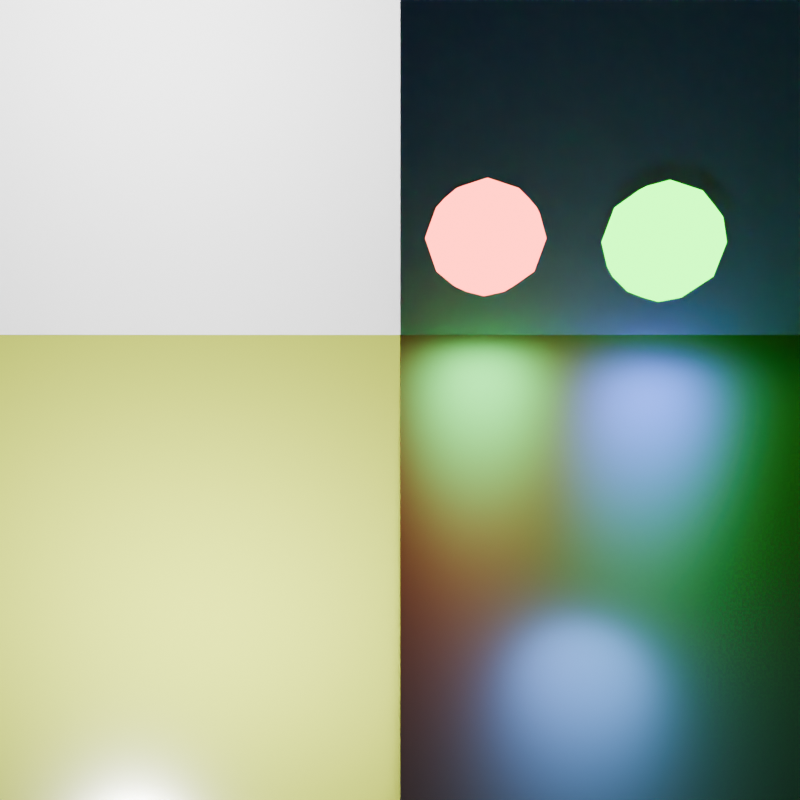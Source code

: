 # Source: light_path_is_glossy_ray.blend  (saved by Blender 4.3.34; exported with 4.5.12 LTS)
import bpy
from mathutils import Matrix  # noqa: F401  (used for matrix-valued properties, if any)

bpy.ops.wm.read_factory_settings(use_empty=True)
scene = bpy.context.scene
scene.name = 'Scene'

# ---- collections
col_collection = bpy.data.collections.new('Collection'); scene.collection.children.link(col_collection)

# ---- materials (node trees are filled in below, after node groups)
mat_mirror = bpy.data.materials.new('Mirror')
mat_rough_mirror = bpy.data.materials.new('Rough Mirror')
mat_is_glossy_ray_wall = bpy.data.materials.new('Is Glossy Ray Wall')
mat_is_glossy_ray_wall.alpha_threshold = 0.0
mat_is_glossy_ray_wall.roughness = 0.5
mat_is_glossy_ray_wall.line_color = (0.0, 0.0, 0.0, 1.0)
mat_holdout = bpy.data.materials.new('Holdout')
mat_mesh_light = bpy.data.materials.new('Mesh Light')
mat_mesh_light_forward_only = bpy.data.materials.new('Mesh Light Forward Only')

# ---- material node trees
mat_mirror.use_nodes = True; mat_mirror.node_tree.nodes.clear()
_N = mat_mirror.node_tree.nodes; _L = mat_mirror.node_tree.links
n0 = _N.new('ShaderNodeOutputMaterial'); n0.name = 'Material Output'; n0.location = (300, 300)
n1 = _N.new('ShaderNodeBsdfAnisotropic'); n1.name = 'Glossy BSDF'; n1.location = (85, 279)
n1.inputs[1].default_value = 0.1
_L.new(n1.outputs[0], n0.inputs[0])
n0.is_active_output = True
mat_rough_mirror.use_nodes = True; mat_rough_mirror.node_tree.nodes.clear()
_N = mat_rough_mirror.node_tree.nodes; _L = mat_rough_mirror.node_tree.links
n0 = _N.new('ShaderNodeOutputMaterial'); n0.name = 'Material Output'; n0.location = (300, 300)
n1 = _N.new('ShaderNodeBsdfAnisotropic'); n1.name = 'Glossy BSDF'; n1.location = (96, 268)
_L.new(n1.outputs[0], n0.inputs[0])
n0.is_active_output = True
mat_is_glossy_ray_wall.use_nodes = True; mat_is_glossy_ray_wall.node_tree.nodes.clear()
_N = mat_is_glossy_ray_wall.node_tree.nodes; _L = mat_is_glossy_ray_wall.node_tree.links
n0 = _N.new('ShaderNodeOutputMaterial'); n0.name = 'Material Output'; n0.location = (300, 300)
n1 = _N.new('ShaderNodeBsdfDiffuse'); n1.name = 'Diffuse BSDF'; n1.location = (81, 283)
n2 = _N.new('ShaderNodeMix'); n2.name = 'Mix'; n2.location = (-97, 268)
n2.data_type = 'RGBA'
n2.inputs[6].default_value = (1.0, 1.0, 1.0, 1.0)
n2.inputs[7].default_value = (0.8591, 1.0, 0.08471, 1.0)
n3 = _N.new('ShaderNodeLightPath'); n3.name = 'Light Path'; n3.location = (-292, 295)
_L.new(n1.outputs[0], n0.inputs[0])
_L.new(n2.outputs[2], n1.inputs[0])
_L.new(n3.outputs[3], n2.inputs[0])
n0.is_active_output = True
mat_holdout.use_nodes = True; mat_holdout.node_tree.nodes.clear()
_N = mat_holdout.node_tree.nodes; _L = mat_holdout.node_tree.links
n0 = _N.new('ShaderNodeOutputMaterial'); n0.name = 'Material Output'; n0.location = (300, 300)
n1 = _N.new('ShaderNodeHoldout'); n1.name = 'Holdout'; n1.location = (40, 241)
_L.new(n1.outputs[0], n0.inputs[0])
n0.is_active_output = True
mat_mesh_light.use_nodes = True; mat_mesh_light.node_tree.nodes.clear()
_N = mat_mesh_light.node_tree.nodes; _L = mat_mesh_light.node_tree.links
n0 = _N.new('ShaderNodeOutputMaterial'); n0.name = 'Material Output'; n0.location = (401, 300)
n1 = _N.new('ShaderNodeEmission'); n1.name = 'Emission'; n1.location = (175, 278)
n1.inputs[1].default_value = 8.8
n2 = _N.new('ShaderNodeLightPath'); n2.name = 'Light Path'; n2.location = (-211, 320)
n3 = _N.new('ShaderNodeMix'); n3.name = 'Mix'; n3.location = (-4, 296)
n3.data_type = 'RGBA'
n3.inputs[6].default_value = (1.0, 0.121, 0.09468, 1.0)
n3.inputs[7].default_value = (0.07176, 1.0, 0.1714, 1.0)
_L.new(n1.outputs[0], n0.inputs[0])
_L.new(n3.outputs[2], n1.inputs[0])
_L.new(n2.outputs[3], n3.inputs[0])
n0.is_active_output = True
mat_mesh_light_forward_only.use_nodes = True; mat_mesh_light_forward_only.node_tree.nodes.clear()
_N = mat_mesh_light_forward_only.node_tree.nodes; _L = mat_mesh_light_forward_only.node_tree.links
n0 = _N.new('ShaderNodeOutputMaterial'); n0.name = 'Material Output'; n0.location = (401, 300)
n1 = _N.new('ShaderNodeEmission'); n1.name = 'Emission'; n1.location = (175, 278)
n1.inputs[1].default_value = 8.8
n2 = _N.new('ShaderNodeLightPath'); n2.name = 'Light Path'; n2.location = (-211, 320)
n3 = _N.new('ShaderNodeMix'); n3.name = 'Mix'; n3.location = (-4, 296)
n3.data_type = 'RGBA'
n3.inputs[6].default_value = (0.0, 1.0, 0.008375, 1.0)
n3.inputs[7].default_value = (0.1033, 0.1669, 1.0, 1.0)
_L.new(n1.outputs[0], n0.inputs[0])
_L.new(n3.outputs[2], n1.inputs[0])
_L.new(n2.outputs[3], n3.inputs[0])
n0.is_active_output = True

# ---- cameras
cam_camera = bpy.data.cameras.new('Camera')
cam_camera.clip_end = 100.0
cam_camera.ortho_scale = 7.314

# ---- lights
light_light = bpy.data.lights.new('Light', 'POINT')
light_light.energy = 1000.0
light_light.shadow_soft_size = 0.23
light_point = bpy.data.lights.new('Point', 'POINT')
light_point.shadow_soft_size = 0.324
light_point.use_nodes = True; light_point.node_tree.nodes.clear()
_N = light_point.node_tree.nodes; _L = light_point.node_tree.links
n0 = _N.new('ShaderNodeEmission'); n0.name = 'Emission'; n0.location = (88, 300)
n1 = _N.new('ShaderNodeOutputLight'); n1.name = 'Light Output'; n1.location = (378, 300)
n2 = _N.new('ShaderNodeLightPath'); n2.name = 'Light Path'; n2.location = (-289, 342)
n3 = _N.new('ShaderNodeMix'); n3.name = 'Mix'; n3.location = (-92, 303)
n3.data_type = 'RGBA'
n3.inputs[6].default_value = (0.1349, 0.3345, 1.0, 1.0)
n3.inputs[7].default_value = (1.0, 0.0, 0.007311, 1.0)
_L.new(n0.outputs[0], n1.inputs[0])
_L.new(n3.outputs[2], n0.inputs[0])
_L.new(n2.outputs[3], n3.inputs[0])
n1.is_active_output = True

# ---- meshes
me_plane_001 = bpy.data.meshes.new('Plane.001')
me_plane_001.from_pydata([(-1.0, 1.0, 0.0), (1.0, 1.0, 0.0), (-1.0, -1.0, 5.638e-07), (1.0, -1.0, 5.638e-07), (1.0, 0.0, 2.819e-07), (-1.0, 0.0, 2.819e-07)], [], [(5, 4, 1, 0), (2, 3, 4, 5)])
me_plane_001.polygons.foreach_set('material_index', [0, 1])
_uv = me_plane_001.uv_layers.new(name='UVMap')
_uv.uv.foreach_set('vector', [0.0, 0.75, 1.0, 0.75, 1.0, 1.0, 0.0, 1.0, 0.0, 0.625, 1.0, 0.625, 1.0, 0.75, 0.0, 0.75])
me_plane_001.materials.append(mat_mirror)
me_plane_001.materials.append(mat_rough_mirror)
me_plane_001.update()
me_plane_002 = bpy.data.meshes.new('Plane.002')
me_plane_002.from_pydata([(-1.0, 1.0, 0.0), (1.0, 1.0, 0.0), (-1.0, -1.0, 9.763e-07), (1.0, -1.0, 9.763e-07)], [], [(2, 3, 1, 0)])
_uv = me_plane_002.uv_layers.new(name='UVMap')
_uv.uv.foreach_set('vector', [0.0, 0.5, 1.0, 0.5, 1.0, 1.0, 0.0, 1.0])
me_plane_002.materials.append(mat_is_glossy_ray_wall)
me_plane_002.update()
me_plane_003 = bpy.data.meshes.new('Plane.003')
me_plane_003.from_pydata([(-1.0, -1.0, 0.0), (1.0, -1.0, 0.0), (-1.0, 1.0, 0.0), (1.0, 1.0, 0.0)], [], [(0, 1, 3, 2)])
_uv = me_plane_003.uv_layers.new(name='UVMap')
_uv.uv.foreach_set('vector', [0.0, 0.0, 1.0, 0.0, 1.0, 1.0, 0.0, 1.0])
me_plane_003.materials.append(mat_holdout)
me_plane_003.update()
me_icosphere = bpy.data.meshes.new('Icosphere')
me_icosphere.from_pydata([(0.0, 0.0, -1.0), (0.7236, -0.5257, -0.4472), (-0.2764, -0.8506, -0.4472), (-0.8944, 0.0, -0.4472), (-0.2764, 0.8506, -0.4472), (0.7236, 0.5257, -0.4472), (0.2764, -0.8506, 0.4472), (-0.7236, -0.5257, 0.4472), (-0.7236, 0.5257, 0.4472), (0.2764, 0.8506, 0.4472), (0.8944, 0.0, 0.4472), (0.0, 0.0, 1.0), (-0.1625, -0.5, -0.8507), (0.4253, -0.309, -0.8507), (0.2629, -0.809, -0.5257), (0.8506, 0.0, -0.5257), (0.4253, 0.309, -0.8507), (-0.5257, 0.0, -0.8507), (-0.6882, -0.5, -0.5257), (-0.1625, 0.5, -0.8507), (-0.6882, 0.5, -0.5257), (0.2629, 0.809, -0.5257), (0.9511, -0.309, 0.0), (0.9511, 0.309, 0.0), (0.0, -1.0, 0.0), (0.5878, -0.809, 0.0), (-0.9511, -0.309, 0.0), (-0.5878, -0.809, 0.0), (-0.5878, 0.809, 0.0), (-0.9511, 0.309, 0.0), (0.5878, 0.809, 0.0), (0.0, 1.0, 0.0), (0.6882, -0.5, 0.5257), (-0.2629, -0.809, 0.5257), (-0.8506, 0.0, 0.5257), (-0.2629, 0.809, 0.5257), (0.6882, 0.5, 0.5257), (0.1625, -0.5, 0.8507), (0.5257, 0.0, 0.8507), (-0.4253, -0.309, 0.8507), (-0.4253, 0.309, 0.8507), (0.1625, 0.5, 0.8507)], [], [(0, 13, 12), (1, 13, 15), (0, 12, 17), (0, 17, 19), (0, 19, 16), (1, 15, 22), (2, 14, 24), (3, 18, 26), (4, 20, 28), (5, 21, 30), (1, 22, 25), (2, 24, 27), (3, 26, 29), (4, 28, 31), (5, 30, 23), (6, 32, 37), (7, 33, 39), (8, 34, 40), (9, 35, 41), (10, 36, 38), (38, 41, 11), (38, 36, 41), (36, 9, 41), (41, 40, 11), (41, 35, 40), (35, 8, 40), (40, 39, 11), (40, 34, 39), (34, 7, 39), (39, 37, 11), (39, 33, 37), (33, 6, 37), (37, 38, 11), (37, 32, 38), (32, 10, 38), (23, 36, 10), (23, 30, 36), (30, 9, 36), (31, 35, 9), (31, 28, 35), (28, 8, 35), (29, 34, 8), (29, 26, 34), (26, 7, 34), (27, 33, 7), (27, 24, 33), (24, 6, 33), (25, 32, 6), (25, 22, 32), (22, 10, 32), (30, 31, 9), (30, 21, 31), (21, 4, 31), (28, 29, 8), (28, 20, 29), (20, 3, 29), (26, 27, 7), (26, 18, 27), (18, 2, 27), (24, 25, 6), (24, 14, 25), (14, 1, 25), (22, 23, 10), (22, 15, 23), (15, 5, 23), (16, 21, 5), (16, 19, 21), (19, 4, 21), (19, 20, 4), (19, 17, 20), (17, 3, 20), (17, 18, 3), (17, 12, 18), (12, 2, 18), (15, 16, 5), (15, 13, 16), (13, 0, 16), (12, 14, 2), (12, 13, 14), (13, 1, 14)])
_uv = me_icosphere.uv_layers.new(name='UVMap')
_uv.uv.foreach_set('vector', [0.1818, 0.0, 0.2273, 0.07873, 0.1364, 0.07873, 0.2727, 0.1575, 0.3182, 0.07873, 0.3636, 0.1575, 0.9091, 0.0, 0.9545, 0.07873, 0.8636, 0.07873, 0.7273, 0.0, 0.7727, 0.07873, 0.6818, 0.07873, 0.5455, 0.0, 0.5909, 0.07873, 0.5, 0.07873, 0.2727, 0.1575, 0.3636, 0.1575, 0.3182, 0.2362, 0.09091, 0.1575, 0.1818, 0.1575, 0.1364, 0.2362, 0.8182, 0.1575, 0.9091, 0.1575, 0.8636, 0.2362, 0.6364, 0.1575, 0.7273, 0.1575, 0.6818, 0.2362, 0.4545, 0.1575, 0.5455, 0.1575, 0.5, 0.2362, 0.2727, 0.1575, 0.3182, 0.2362, 0.2273, 0.2362, 0.09091, 0.1575, 0.1364, 0.2362, 0.04546, 0.2362, 0.8182, 0.1575, 0.8636, 0.2362, 0.7727, 0.2362, 0.6364, 0.1575, 0.6818, 0.2362, 0.5909, 0.2362, 0.4545, 0.1575, 0.5, 0.2362, 0.4091, 0.2362, 0.1818, 0.3149, 0.2727, 0.3149, 0.2273, 0.3937, 0.0, 0.3149, 0.09091, 0.3149, 0.04546, 0.3937, 0.7273, 0.3149, 0.8182, 0.3149, 0.7727, 0.3937, 0.5455, 0.3149, 0.6364, 0.3149, 0.5909, 0.3937, 0.3636, 0.3149, 0.4545, 0.3149, 0.4091, 0.3937, 0.4091, 0.3937, 0.5, 0.3937, 0.4545, 0.4724, 0.4091, 0.3937, 0.4545, 0.3149, 0.5, 0.3937, 0.4545, 0.3149, 0.5455, 0.3149, 0.5, 0.3937, 0.5909, 0.3937, 0.6818, 0.3937, 0.6364, 0.4724, 0.5909, 0.3937, 0.6364, 0.3149, 0.6818, 0.3937, 0.6364, 0.3149, 0.7273, 0.3149, 0.6818, 0.3937, 0.7727, 0.3937, 0.8636, 0.3937, 0.8182, 0.4724, 0.7727, 0.3937, 0.8182, 0.3149, 0.8636, 0.3937, 0.8182, 0.3149, 0.9091, 0.3149, 0.8636, 0.3937, 0.04546, 0.3937, 0.1364, 0.3937, 0.09091, 0.4724, 0.04546, 0.3937, 0.09091, 0.3149, 0.1364, 0.3937, 0.09091, 0.3149, 0.1818, 0.3149, 0.1364, 0.3937, 0.2273, 0.3937, 0.3182, 0.3937, 0.2727, 0.4724, 0.2273, 0.3937, 0.2727, 0.3149, 0.3182, 0.3937, 0.2727, 0.3149, 0.3636, 0.3149, 0.3182, 0.3937, 0.4091, 0.2362, 0.4545, 0.3149, 0.3636, 0.3149, 0.4091, 0.2362, 0.5, 0.2362, 0.4545, 0.3149, 0.5, 0.2362, 0.5455, 0.3149, 0.4545, 0.3149, 0.5909, 0.2362, 0.6364, 0.3149, 0.5455, 0.3149, 0.5909, 0.2362, 0.6818, 0.2362, 0.6364, 0.3149, 0.6818, 0.2362, 0.7273, 0.3149, 0.6364, 0.3149, 0.7727, 0.2362, 0.8182, 0.3149, 0.7273, 0.3149, 0.7727, 0.2362, 0.8636, 0.2362, 0.8182, 0.3149, 0.8636, 0.2362, 0.9091, 0.3149, 0.8182, 0.3149, 0.04546, 0.2362, 0.09091, 0.3149, 0.0, 0.3149, 0.04546, 0.2362, 0.1364, 0.2362, 0.09091, 0.3149, 0.1364, 0.2362, 0.1818, 0.3149, 0.09091, 0.3149, 0.2273, 0.2362, 0.2727, 0.3149, 0.1818, 0.3149, 0.2273, 0.2362, 0.3182, 0.2362, 0.2727, 0.3149, 0.3182, 0.2362, 0.3636, 0.3149, 0.2727, 0.3149, 0.5, 0.2362, 0.5909, 0.2362, 0.5455, 0.3149, 0.5, 0.2362, 0.5455, 0.1575, 0.5909, 0.2362, 0.5455, 0.1575, 0.6364, 0.1575, 0.5909, 0.2362, 0.6818, 0.2362, 0.7727, 0.2362, 0.7273, 0.3149, 0.6818, 0.2362, 0.7273, 0.1575, 0.7727, 0.2362, 0.7273, 0.1575, 0.8182, 0.1575, 0.7727, 0.2362, 0.8636, 0.2362, 0.9545, 0.2362, 0.9091, 0.3149, 0.8636, 0.2362, 0.9091, 0.1575, 0.9545, 0.2362, 0.9091, 0.1575, 1.0, 0.1575, 0.9545, 0.2362, 0.1364, 0.2362, 0.2273, 0.2362, 0.1818, 0.3149, 0.1364, 0.2362, 0.1818, 0.1575, 0.2273, 0.2362, 0.1818, 0.1575, 0.2727, 0.1575, 0.2273, 0.2362, 0.3182, 0.2362, 0.4091, 0.2362, 0.3636, 0.3149, 0.3182, 0.2362, 0.3636, 0.1575, 0.4091, 0.2362, 0.3636, 0.1575, 0.4545, 0.1575, 0.4091, 0.2362, 0.5, 0.07873, 0.5455, 0.1575, 0.4545, 0.1575, 0.5, 0.07873, 0.5909, 0.07873, 0.5455, 0.1575, 0.5909, 0.07873, 0.6364, 0.1575, 0.5455, 0.1575, 0.6818, 0.07873, 0.7273, 0.1575, 0.6364, 0.1575, 0.6818, 0.07873, 0.7727, 0.07873, 0.7273, 0.1575, 0.7727, 0.07873, 0.8182, 0.1575, 0.7273, 0.1575, 0.8636, 0.07873, 0.9091, 0.1575, 0.8182, 0.1575, 0.8636, 0.07873, 0.9545, 0.07873, 0.9091, 0.1575, 0.9545, 0.07873, 1.0, 0.1575, 0.9091, 0.1575, 0.3636, 0.1575, 0.4091, 0.07873, 0.4545, 0.1575, 0.3636, 0.1575, 0.3182, 0.07873, 0.4091, 0.07873, 0.3182, 0.07873, 0.3636, 0.0, 0.4091, 0.07873, 0.1364, 0.07873, 0.1818, 0.1575, 0.09091, 0.1575, 0.1364, 0.07873, 0.2273, 0.07873, 0.1818, 0.1575, 0.2273, 0.07873, 0.2727, 0.1575, 0.1818, 0.1575])
me_icosphere.materials.append(mat_mesh_light)
me_icosphere.update()
me_icosphere_001 = bpy.data.meshes.new('Icosphere.001')
me_icosphere_001.from_pydata([(0.0, 0.0, -1.0), (0.7236, -0.5257, -0.4472), (-0.2764, -0.8506, -0.4472), (-0.8944, 0.0, -0.4472), (-0.2764, 0.8506, -0.4472), (0.7236, 0.5257, -0.4472), (0.2764, -0.8506, 0.4472), (-0.7236, -0.5257, 0.4472), (-0.7236, 0.5257, 0.4472), (0.2764, 0.8506, 0.4472), (0.8944, 0.0, 0.4472), (0.0, 0.0, 1.0), (-0.1625, -0.5, -0.8507), (0.4253, -0.309, -0.8507), (0.2629, -0.809, -0.5257), (0.8506, 0.0, -0.5257), (0.4253, 0.309, -0.8507), (-0.5257, 0.0, -0.8507), (-0.6882, -0.5, -0.5257), (-0.1625, 0.5, -0.8507), (-0.6882, 0.5, -0.5257), (0.2629, 0.809, -0.5257), (0.9511, -0.309, 0.0), (0.9511, 0.309, 0.0), (0.0, -1.0, 0.0), (0.5878, -0.809, 0.0), (-0.9511, -0.309, 0.0), (-0.5878, -0.809, 0.0), (-0.5878, 0.809, 0.0), (-0.9511, 0.309, 0.0), (0.5878, 0.809, 0.0), (0.0, 1.0, 0.0), (0.6882, -0.5, 0.5257), (-0.2629, -0.809, 0.5257), (-0.8506, 0.0, 0.5257), (-0.2629, 0.809, 0.5257), (0.6882, 0.5, 0.5257), (0.1625, -0.5, 0.8507), (0.5257, 0.0, 0.8507), (-0.4253, -0.309, 0.8507), (-0.4253, 0.309, 0.8507), (0.1625, 0.5, 0.8507)], [], [(0, 13, 12), (1, 13, 15), (0, 12, 17), (0, 17, 19), (0, 19, 16), (1, 15, 22), (2, 14, 24), (3, 18, 26), (4, 20, 28), (5, 21, 30), (1, 22, 25), (2, 24, 27), (3, 26, 29), (4, 28, 31), (5, 30, 23), (6, 32, 37), (7, 33, 39), (8, 34, 40), (9, 35, 41), (10, 36, 38), (38, 41, 11), (38, 36, 41), (36, 9, 41), (41, 40, 11), (41, 35, 40), (35, 8, 40), (40, 39, 11), (40, 34, 39), (34, 7, 39), (39, 37, 11), (39, 33, 37), (33, 6, 37), (37, 38, 11), (37, 32, 38), (32, 10, 38), (23, 36, 10), (23, 30, 36), (30, 9, 36), (31, 35, 9), (31, 28, 35), (28, 8, 35), (29, 34, 8), (29, 26, 34), (26, 7, 34), (27, 33, 7), (27, 24, 33), (24, 6, 33), (25, 32, 6), (25, 22, 32), (22, 10, 32), (30, 31, 9), (30, 21, 31), (21, 4, 31), (28, 29, 8), (28, 20, 29), (20, 3, 29), (26, 27, 7), (26, 18, 27), (18, 2, 27), (24, 25, 6), (24, 14, 25), (14, 1, 25), (22, 23, 10), (22, 15, 23), (15, 5, 23), (16, 21, 5), (16, 19, 21), (19, 4, 21), (19, 20, 4), (19, 17, 20), (17, 3, 20), (17, 18, 3), (17, 12, 18), (12, 2, 18), (15, 16, 5), (15, 13, 16), (13, 0, 16), (12, 14, 2), (12, 13, 14), (13, 1, 14)])
_uv = me_icosphere_001.uv_layers.new(name='UVMap')
_uv.uv.foreach_set('vector', [0.1818, 0.0, 0.2273, 0.07873, 0.1364, 0.07873, 0.2727, 0.1575, 0.3182, 0.07873, 0.3636, 0.1575, 0.9091, 0.0, 0.9545, 0.07873, 0.8636, 0.07873, 0.7273, 0.0, 0.7727, 0.07873, 0.6818, 0.07873, 0.5455, 0.0, 0.5909, 0.07873, 0.5, 0.07873, 0.2727, 0.1575, 0.3636, 0.1575, 0.3182, 0.2362, 0.09091, 0.1575, 0.1818, 0.1575, 0.1364, 0.2362, 0.8182, 0.1575, 0.9091, 0.1575, 0.8636, 0.2362, 0.6364, 0.1575, 0.7273, 0.1575, 0.6818, 0.2362, 0.4545, 0.1575, 0.5455, 0.1575, 0.5, 0.2362, 0.2727, 0.1575, 0.3182, 0.2362, 0.2273, 0.2362, 0.09091, 0.1575, 0.1364, 0.2362, 0.04546, 0.2362, 0.8182, 0.1575, 0.8636, 0.2362, 0.7727, 0.2362, 0.6364, 0.1575, 0.6818, 0.2362, 0.5909, 0.2362, 0.4545, 0.1575, 0.5, 0.2362, 0.4091, 0.2362, 0.1818, 0.3149, 0.2727, 0.3149, 0.2273, 0.3937, 0.0, 0.3149, 0.09091, 0.3149, 0.04546, 0.3937, 0.7273, 0.3149, 0.8182, 0.3149, 0.7727, 0.3937, 0.5455, 0.3149, 0.6364, 0.3149, 0.5909, 0.3937, 0.3636, 0.3149, 0.4545, 0.3149, 0.4091, 0.3937, 0.4091, 0.3937, 0.5, 0.3937, 0.4545, 0.4724, 0.4091, 0.3937, 0.4545, 0.3149, 0.5, 0.3937, 0.4545, 0.3149, 0.5455, 0.3149, 0.5, 0.3937, 0.5909, 0.3937, 0.6818, 0.3937, 0.6364, 0.4724, 0.5909, 0.3937, 0.6364, 0.3149, 0.6818, 0.3937, 0.6364, 0.3149, 0.7273, 0.3149, 0.6818, 0.3937, 0.7727, 0.3937, 0.8636, 0.3937, 0.8182, 0.4724, 0.7727, 0.3937, 0.8182, 0.3149, 0.8636, 0.3937, 0.8182, 0.3149, 0.9091, 0.3149, 0.8636, 0.3937, 0.04546, 0.3937, 0.1364, 0.3937, 0.09091, 0.4724, 0.04546, 0.3937, 0.09091, 0.3149, 0.1364, 0.3937, 0.09091, 0.3149, 0.1818, 0.3149, 0.1364, 0.3937, 0.2273, 0.3937, 0.3182, 0.3937, 0.2727, 0.4724, 0.2273, 0.3937, 0.2727, 0.3149, 0.3182, 0.3937, 0.2727, 0.3149, 0.3636, 0.3149, 0.3182, 0.3937, 0.4091, 0.2362, 0.4545, 0.3149, 0.3636, 0.3149, 0.4091, 0.2362, 0.5, 0.2362, 0.4545, 0.3149, 0.5, 0.2362, 0.5455, 0.3149, 0.4545, 0.3149, 0.5909, 0.2362, 0.6364, 0.3149, 0.5455, 0.3149, 0.5909, 0.2362, 0.6818, 0.2362, 0.6364, 0.3149, 0.6818, 0.2362, 0.7273, 0.3149, 0.6364, 0.3149, 0.7727, 0.2362, 0.8182, 0.3149, 0.7273, 0.3149, 0.7727, 0.2362, 0.8636, 0.2362, 0.8182, 0.3149, 0.8636, 0.2362, 0.9091, 0.3149, 0.8182, 0.3149, 0.04546, 0.2362, 0.09091, 0.3149, 0.0, 0.3149, 0.04546, 0.2362, 0.1364, 0.2362, 0.09091, 0.3149, 0.1364, 0.2362, 0.1818, 0.3149, 0.09091, 0.3149, 0.2273, 0.2362, 0.2727, 0.3149, 0.1818, 0.3149, 0.2273, 0.2362, 0.3182, 0.2362, 0.2727, 0.3149, 0.3182, 0.2362, 0.3636, 0.3149, 0.2727, 0.3149, 0.5, 0.2362, 0.5909, 0.2362, 0.5455, 0.3149, 0.5, 0.2362, 0.5455, 0.1575, 0.5909, 0.2362, 0.5455, 0.1575, 0.6364, 0.1575, 0.5909, 0.2362, 0.6818, 0.2362, 0.7727, 0.2362, 0.7273, 0.3149, 0.6818, 0.2362, 0.7273, 0.1575, 0.7727, 0.2362, 0.7273, 0.1575, 0.8182, 0.1575, 0.7727, 0.2362, 0.8636, 0.2362, 0.9545, 0.2362, 0.9091, 0.3149, 0.8636, 0.2362, 0.9091, 0.1575, 0.9545, 0.2362, 0.9091, 0.1575, 1.0, 0.1575, 0.9545, 0.2362, 0.1364, 0.2362, 0.2273, 0.2362, 0.1818, 0.3149, 0.1364, 0.2362, 0.1818, 0.1575, 0.2273, 0.2362, 0.1818, 0.1575, 0.2727, 0.1575, 0.2273, 0.2362, 0.3182, 0.2362, 0.4091, 0.2362, 0.3636, 0.3149, 0.3182, 0.2362, 0.3636, 0.1575, 0.4091, 0.2362, 0.3636, 0.1575, 0.4545, 0.1575, 0.4091, 0.2362, 0.5, 0.07873, 0.5455, 0.1575, 0.4545, 0.1575, 0.5, 0.07873, 0.5909, 0.07873, 0.5455, 0.1575, 0.5909, 0.07873, 0.6364, 0.1575, 0.5455, 0.1575, 0.6818, 0.07873, 0.7273, 0.1575, 0.6364, 0.1575, 0.6818, 0.07873, 0.7727, 0.07873, 0.7273, 0.1575, 0.7727, 0.07873, 0.8182, 0.1575, 0.7273, 0.1575, 0.8636, 0.07873, 0.9091, 0.1575, 0.8182, 0.1575, 0.8636, 0.07873, 0.9545, 0.07873, 0.9091, 0.1575, 0.9545, 0.07873, 1.0, 0.1575, 0.9091, 0.1575, 0.3636, 0.1575, 0.4091, 0.07873, 0.4545, 0.1575, 0.3636, 0.1575, 0.3182, 0.07873, 0.4091, 0.07873, 0.3182, 0.07873, 0.3636, 0.0, 0.4091, 0.07873, 0.1364, 0.07873, 0.1818, 0.1575, 0.09091, 0.1575, 0.1364, 0.07873, 0.2273, 0.07873, 0.1818, 0.1575, 0.2273, 0.07873, 0.2727, 0.1575, 0.1818, 0.1575])
me_icosphere_001.materials.append(mat_mesh_light_forward_only)
me_icosphere_001.update()

# ---- objects
ob_sphere_light = bpy.data.objects.new('Sphere Light', light_light)
ob_camera = bpy.data.objects.new('Camera', cam_camera)
ob_floor = bpy.data.objects.new('Floor', me_plane_001)
ob_wall = bpy.data.objects.new('Wall', me_plane_002)
ob_holdout = bpy.data.objects.new('Holdout', me_plane_003)
ob_mesh_light = bpy.data.objects.new('Mesh Light', me_icosphere)
ob_point = bpy.data.objects.new('Point', light_point)
ob_mesh_light_forward_only = bpy.data.objects.new('Mesh Light Forward Only', me_icosphere_001)

# ---- transforms, parenting, visibility, modifiers, constraints
ob_sphere_light.location = (0.0, -1.5, 2.298)
ob_sphere_light.lock_rotations_4d = False
ob_sphere_light.empty_display_type = 'ARROWS'
ob_sphere_light.color = (0.0, 0.0, 0.0, 0.0)
ob_sphere_light.lineart.crease_threshold = 0.0
ob_camera.location = (4.694, -1.108e-07, 2.628)
ob_camera.rotation_euler = (1.162, 6.605e-09, 1.571)
ob_camera.lock_rotations_4d = False
ob_camera.empty_display_type = 'ARROWS'
ob_camera.color = (0.0, 0.0, 0.0, 0.0)
ob_camera.display_type = 'WIRE'
ob_camera.lineart.crease_threshold = 0.0
ob_floor.location = (0.0, 0.0, 0.0)
ob_floor.rotation_euler = (3.142, -0.0, 0.0)
ob_floor.scale = (2.5, 4.954, 2.863)
ob_wall.location = (-2.5, 0.0, 2.5)
ob_wall.rotation_euler = (3.142, 1.571, 0.0)
ob_wall.scale = (2.5, 4.954, 2.863)
ob_holdout.location = (-1.92, 0.0, 0.831)
ob_holdout.rotation_euler = (1.571, -0.0, 0.0)
ob_holdout.scale = (4.42, 4.42, 4.42)
ob_mesh_light.location = (-2.48, 0.566, 0.6875)
ob_mesh_light.scale = (0.2114, 0.4017, 0.4017)
ob_mesh_light.visible_diffuse = False
ob_point.location = (0.9151, 0.759, 0.3216)
ob_mesh_light_forward_only.location = (-2.233, 1.689, 0.7281)
ob_mesh_light_forward_only.scale = (0.2114, 0.4017, 0.4017)
ob_mesh_light_forward_only.visible_diffuse = False

# ---- collection membership
col_collection.objects.link(ob_sphere_light)
col_collection.objects.link(ob_camera)
col_collection.objects.link(ob_floor)
col_collection.objects.link(ob_wall)
col_collection.objects.link(ob_holdout)
col_collection.objects.link(ob_mesh_light)
col_collection.objects.link(ob_point)
col_collection.objects.link(ob_mesh_light_forward_only)

# ---- scene / render settings (as saved in the file)
scene.camera = ob_camera
scene.frame_start = 1; scene.frame_end = 250; scene.frame_set(1)
scene.render.engine = 'CYCLES'
scene.render.resolution_x = 128
scene.render.resolution_y = 128
scene.cycles.use_denoising = False
scene.cycles.samples = 8
scene.cycles.use_adaptive_sampling = False
scene.cycles.use_light_tree = False
scene.cycles.max_bounces = 1
scene.cycles.sample_clamp_indirect = 0.0
scene.eevee.taa_render_samples = 4
scene.eevee.use_raytracing = True
bpy.context.view_layer.update()
